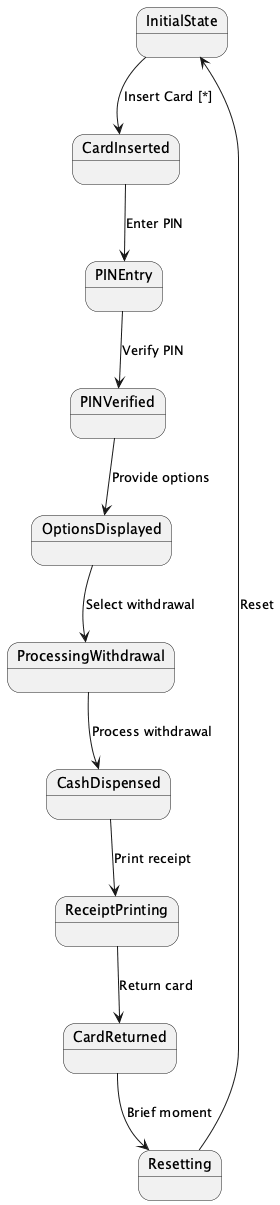

The diagram above was rendered by PlantUML. Its source (embedded in the PNG):
@startuml
state InitialState
state CardInserted
state PINEntry
state PINVerified
state OptionsDisplayed
state ProcessingWithdrawal
state CashDispensed
state ReceiptPrinting
state CardReturned
state Resetting

InitialState --> CardInserted: Insert Card [*]

CardInserted --> PINEntry: Enter PIN

PINEntry --> PINVerified: Verify PIN

PINVerified --> OptionsDisplayed: Provide options

OptionsDisplayed --> ProcessingWithdrawal: Select withdrawal

ProcessingWithdrawal --> CashDispensed: Process withdrawal

CashDispensed --> ReceiptPrinting: Print receipt

ReceiptPrinting --> CardReturned: Return card

CardReturned --> Resetting: Brief moment

Resetting --> InitialState: Reset
@enduml